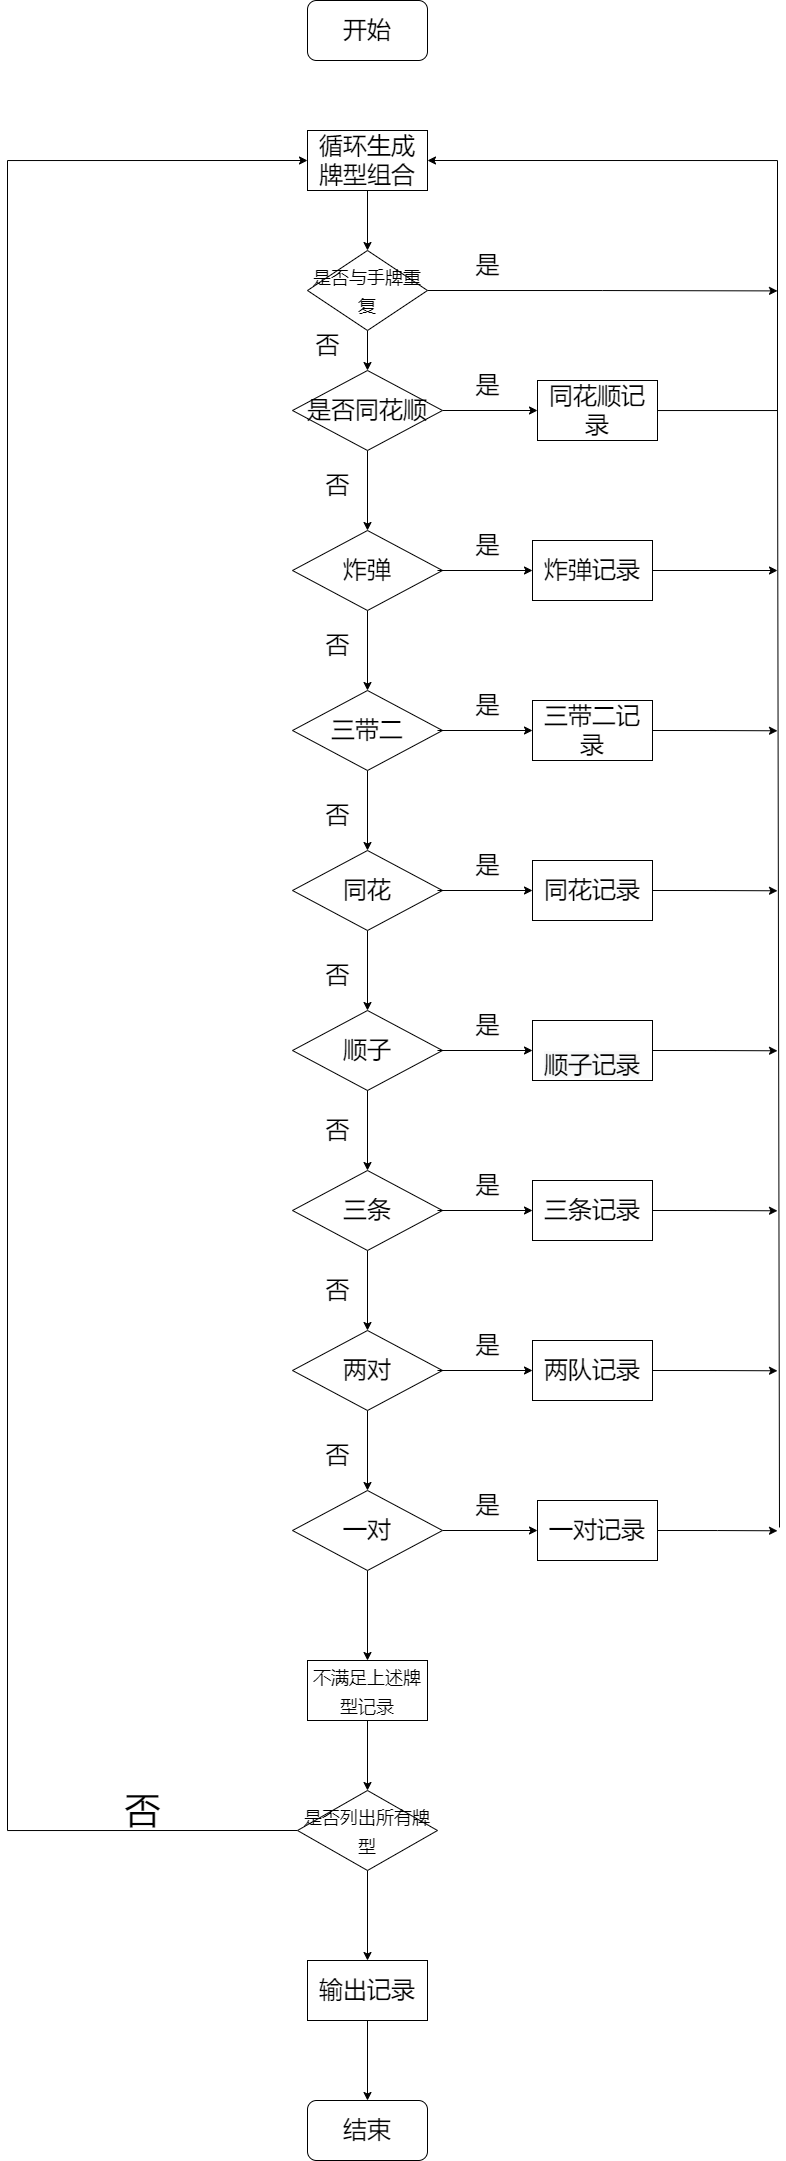

The diagram above was exported from draw.io. Its source (the exported page's mxGraphModel, read from the mxfile embedded in the PNG):
<mxGraphModel dx="1138" dy="1489" grid="1" gridSize="10" guides="1" tooltips="1" connect="1" arrows="1" fold="1" page="1" pageScale="1" pageWidth="1169" pageHeight="827" background="none" math="0" shadow="0">
  <root>
    <mxCell id="0" />
    <mxCell id="1" parent="0" />
    <mxCell id="aYUIWqhxaVnFy7z3v_Du-58" value="&lt;font style=&quot;font-size: 24px&quot;&gt;开始&lt;/font&gt;" style="rounded=1;whiteSpace=wrap;html=1;" parent="1" vertex="1">
      <mxGeometry x="400" y="-90" width="120" height="60" as="geometry" />
    </mxCell>
    <mxCell id="TnJ9ABmzipyDLfuZ6WNr-4" value="" style="edgeStyle=orthogonalEdgeStyle;rounded=0;orthogonalLoop=1;jettySize=auto;html=1;" edge="1" parent="1" source="aYUIWqhxaVnFy7z3v_Du-60" target="TnJ9ABmzipyDLfuZ6WNr-3">
      <mxGeometry relative="1" as="geometry" />
    </mxCell>
    <mxCell id="aYUIWqhxaVnFy7z3v_Du-60" value="循环生成牌型组合" style="rounded=0;whiteSpace=wrap;html=1;fontSize=24;" parent="1" vertex="1">
      <mxGeometry x="400" y="40" width="120" height="60" as="geometry" />
    </mxCell>
    <mxCell id="aYUIWqhxaVnFy7z3v_Du-66" value="" style="edgeStyle=orthogonalEdgeStyle;rounded=0;orthogonalLoop=1;jettySize=auto;html=1;fontSize=24;" parent="1" source="aYUIWqhxaVnFy7z3v_Du-62" target="aYUIWqhxaVnFy7z3v_Du-65" edge="1">
      <mxGeometry relative="1" as="geometry" />
    </mxCell>
    <mxCell id="aYUIWqhxaVnFy7z3v_Du-88" value="" style="edgeStyle=orthogonalEdgeStyle;rounded=0;orthogonalLoop=1;jettySize=auto;html=1;fontSize=24;" parent="1" source="aYUIWqhxaVnFy7z3v_Du-62" target="aYUIWqhxaVnFy7z3v_Du-87" edge="1">
      <mxGeometry relative="1" as="geometry" />
    </mxCell>
    <mxCell id="aYUIWqhxaVnFy7z3v_Du-62" value="是否同花顺" style="rhombus;whiteSpace=wrap;html=1;fontSize=24;" parent="1" vertex="1">
      <mxGeometry x="385" y="280" width="150" height="80" as="geometry" />
    </mxCell>
    <mxCell id="aYUIWqhxaVnFy7z3v_Du-68" value="" style="edgeStyle=orthogonalEdgeStyle;rounded=0;orthogonalLoop=1;jettySize=auto;html=1;fontSize=24;" parent="1" source="aYUIWqhxaVnFy7z3v_Du-65" target="aYUIWqhxaVnFy7z3v_Du-67" edge="1">
      <mxGeometry relative="1" as="geometry" />
    </mxCell>
    <mxCell id="aYUIWqhxaVnFy7z3v_Du-65" value="炸弹" style="rhombus;whiteSpace=wrap;html=1;fontSize=24;" parent="1" vertex="1">
      <mxGeometry x="385" y="440" width="150" height="80" as="geometry" />
    </mxCell>
    <mxCell id="aYUIWqhxaVnFy7z3v_Du-70" value="" style="edgeStyle=orthogonalEdgeStyle;rounded=0;orthogonalLoop=1;jettySize=auto;html=1;fontSize=24;" parent="1" source="aYUIWqhxaVnFy7z3v_Du-67" target="aYUIWqhxaVnFy7z3v_Du-69" edge="1">
      <mxGeometry relative="1" as="geometry" />
    </mxCell>
    <mxCell id="aYUIWqhxaVnFy7z3v_Du-67" value="三带二" style="rhombus;whiteSpace=wrap;html=1;fontSize=24;" parent="1" vertex="1">
      <mxGeometry x="385" y="600" width="150" height="80" as="geometry" />
    </mxCell>
    <mxCell id="aYUIWqhxaVnFy7z3v_Du-72" value="" style="edgeStyle=orthogonalEdgeStyle;rounded=0;orthogonalLoop=1;jettySize=auto;html=1;fontSize=24;" parent="1" source="aYUIWqhxaVnFy7z3v_Du-69" target="aYUIWqhxaVnFy7z3v_Du-71" edge="1">
      <mxGeometry relative="1" as="geometry" />
    </mxCell>
    <mxCell id="aYUIWqhxaVnFy7z3v_Du-69" value="同花" style="rhombus;whiteSpace=wrap;html=1;fontSize=24;" parent="1" vertex="1">
      <mxGeometry x="385" y="760" width="150" height="80" as="geometry" />
    </mxCell>
    <mxCell id="aYUIWqhxaVnFy7z3v_Du-74" value="" style="edgeStyle=orthogonalEdgeStyle;rounded=0;orthogonalLoop=1;jettySize=auto;html=1;fontSize=24;" parent="1" source="aYUIWqhxaVnFy7z3v_Du-71" target="aYUIWqhxaVnFy7z3v_Du-73" edge="1">
      <mxGeometry relative="1" as="geometry" />
    </mxCell>
    <mxCell id="aYUIWqhxaVnFy7z3v_Du-71" value="顺子" style="rhombus;whiteSpace=wrap;html=1;fontSize=24;" parent="1" vertex="1">
      <mxGeometry x="385" y="920" width="150" height="80" as="geometry" />
    </mxCell>
    <mxCell id="aYUIWqhxaVnFy7z3v_Du-76" value="" style="edgeStyle=orthogonalEdgeStyle;rounded=0;orthogonalLoop=1;jettySize=auto;html=1;fontSize=24;" parent="1" source="aYUIWqhxaVnFy7z3v_Du-73" target="aYUIWqhxaVnFy7z3v_Du-75" edge="1">
      <mxGeometry relative="1" as="geometry" />
    </mxCell>
    <mxCell id="aYUIWqhxaVnFy7z3v_Du-73" value="三条" style="rhombus;whiteSpace=wrap;html=1;fontSize=24;" parent="1" vertex="1">
      <mxGeometry x="385" y="1080" width="150" height="80" as="geometry" />
    </mxCell>
    <mxCell id="aYUIWqhxaVnFy7z3v_Du-78" value="" style="edgeStyle=orthogonalEdgeStyle;rounded=0;orthogonalLoop=1;jettySize=auto;html=1;fontSize=24;" parent="1" source="aYUIWqhxaVnFy7z3v_Du-75" target="aYUIWqhxaVnFy7z3v_Du-77" edge="1">
      <mxGeometry relative="1" as="geometry" />
    </mxCell>
    <mxCell id="aYUIWqhxaVnFy7z3v_Du-75" value="两对" style="rhombus;whiteSpace=wrap;html=1;fontSize=24;" parent="1" vertex="1">
      <mxGeometry x="385" y="1240" width="150" height="80" as="geometry" />
    </mxCell>
    <mxCell id="aYUIWqhxaVnFy7z3v_Du-103" value="" style="edgeStyle=orthogonalEdgeStyle;rounded=0;orthogonalLoop=1;jettySize=auto;html=1;fontSize=24;" parent="1" source="aYUIWqhxaVnFy7z3v_Du-77" target="aYUIWqhxaVnFy7z3v_Du-102" edge="1">
      <mxGeometry relative="1" as="geometry" />
    </mxCell>
    <mxCell id="aYUIWqhxaVnFy7z3v_Du-113" value="" style="edgeStyle=orthogonalEdgeStyle;rounded=0;orthogonalLoop=1;jettySize=auto;html=1;fontSize=24;" parent="1" source="aYUIWqhxaVnFy7z3v_Du-77" target="aYUIWqhxaVnFy7z3v_Du-112" edge="1">
      <mxGeometry relative="1" as="geometry" />
    </mxCell>
    <mxCell id="aYUIWqhxaVnFy7z3v_Du-77" value="一对" style="rhombus;whiteSpace=wrap;html=1;fontSize=24;" parent="1" vertex="1">
      <mxGeometry x="385" y="1400" width="150" height="80" as="geometry" />
    </mxCell>
    <mxCell id="aYUIWqhxaVnFy7z3v_Du-85" value="否" style="text;html=1;align=center;verticalAlign=middle;resizable=0;points=[];autosize=1;strokeColor=none;fillColor=none;fontSize=24;" parent="1" vertex="1">
      <mxGeometry x="410" y="1185" width="40" height="30" as="geometry" />
    </mxCell>
    <mxCell id="aYUIWqhxaVnFy7z3v_Du-86" value="否" style="text;html=1;align=center;verticalAlign=middle;resizable=0;points=[];autosize=1;strokeColor=none;fillColor=none;fontSize=24;" parent="1" vertex="1">
      <mxGeometry x="410" y="1350" width="40" height="30" as="geometry" />
    </mxCell>
    <mxCell id="aYUIWqhxaVnFy7z3v_Du-124" style="edgeStyle=orthogonalEdgeStyle;rounded=0;orthogonalLoop=1;jettySize=auto;html=1;entryX=1;entryY=0.5;entryDx=0;entryDy=0;fontSize=36;" parent="1" source="aYUIWqhxaVnFy7z3v_Du-87" target="aYUIWqhxaVnFy7z3v_Du-60" edge="1">
      <mxGeometry relative="1" as="geometry">
        <Array as="points">
          <mxPoint x="870" y="320" />
          <mxPoint x="870" y="70" />
        </Array>
      </mxGeometry>
    </mxCell>
    <mxCell id="aYUIWqhxaVnFy7z3v_Du-87" value="同花顺记录" style="whiteSpace=wrap;html=1;fontSize=24;" parent="1" vertex="1">
      <mxGeometry x="630" y="290" width="120" height="60" as="geometry" />
    </mxCell>
    <mxCell id="aYUIWqhxaVnFy7z3v_Du-90" value="" style="edgeStyle=orthogonalEdgeStyle;rounded=0;orthogonalLoop=1;jettySize=auto;html=1;fontSize=24;" parent="1" target="aYUIWqhxaVnFy7z3v_Du-91" edge="1">
      <mxGeometry relative="1" as="geometry">
        <mxPoint x="530" y="480" as="sourcePoint" />
      </mxGeometry>
    </mxCell>
    <mxCell id="aYUIWqhxaVnFy7z3v_Du-126" style="edgeStyle=orthogonalEdgeStyle;rounded=0;orthogonalLoop=1;jettySize=auto;html=1;exitX=1;exitY=0.5;exitDx=0;exitDy=0;fontSize=36;" parent="1" source="aYUIWqhxaVnFy7z3v_Du-91" edge="1">
      <mxGeometry relative="1" as="geometry">
        <mxPoint x="870" y="480" as="targetPoint" />
      </mxGeometry>
    </mxCell>
    <mxCell id="aYUIWqhxaVnFy7z3v_Du-91" value="&lt;span&gt;炸弹记录&lt;/span&gt;" style="whiteSpace=wrap;html=1;fontSize=24;" parent="1" vertex="1">
      <mxGeometry x="625" y="450" width="120" height="60" as="geometry" />
    </mxCell>
    <mxCell id="aYUIWqhxaVnFy7z3v_Du-92" value="" style="edgeStyle=orthogonalEdgeStyle;rounded=0;orthogonalLoop=1;jettySize=auto;html=1;fontSize=24;" parent="1" target="aYUIWqhxaVnFy7z3v_Du-93" edge="1">
      <mxGeometry relative="1" as="geometry">
        <mxPoint x="530" y="640" as="sourcePoint" />
      </mxGeometry>
    </mxCell>
    <mxCell id="aYUIWqhxaVnFy7z3v_Du-127" style="edgeStyle=orthogonalEdgeStyle;rounded=0;orthogonalLoop=1;jettySize=auto;html=1;exitX=1;exitY=0.5;exitDx=0;exitDy=0;fontSize=36;" parent="1" source="aYUIWqhxaVnFy7z3v_Du-93" edge="1">
      <mxGeometry relative="1" as="geometry">
        <mxPoint x="870" y="640.2857142857144" as="targetPoint" />
      </mxGeometry>
    </mxCell>
    <mxCell id="aYUIWqhxaVnFy7z3v_Du-93" value="&lt;span&gt;三带二记录&lt;/span&gt;" style="whiteSpace=wrap;html=1;fontSize=24;" parent="1" vertex="1">
      <mxGeometry x="625" y="610" width="120" height="60" as="geometry" />
    </mxCell>
    <mxCell id="aYUIWqhxaVnFy7z3v_Du-94" value="" style="edgeStyle=orthogonalEdgeStyle;rounded=0;orthogonalLoop=1;jettySize=auto;html=1;fontSize=24;" parent="1" target="aYUIWqhxaVnFy7z3v_Du-95" edge="1">
      <mxGeometry relative="1" as="geometry">
        <mxPoint x="530" y="800" as="sourcePoint" />
      </mxGeometry>
    </mxCell>
    <mxCell id="aYUIWqhxaVnFy7z3v_Du-132" style="edgeStyle=orthogonalEdgeStyle;rounded=0;orthogonalLoop=1;jettySize=auto;html=1;exitX=1;exitY=0.5;exitDx=0;exitDy=0;fontSize=36;" parent="1" source="aYUIWqhxaVnFy7z3v_Du-95" edge="1">
      <mxGeometry relative="1" as="geometry">
        <mxPoint x="870" y="800.2857142857144" as="targetPoint" />
      </mxGeometry>
    </mxCell>
    <mxCell id="aYUIWqhxaVnFy7z3v_Du-95" value="&lt;span&gt;同花记录&lt;/span&gt;" style="whiteSpace=wrap;html=1;fontSize=24;" parent="1" vertex="1">
      <mxGeometry x="625" y="770" width="120" height="60" as="geometry" />
    </mxCell>
    <mxCell id="aYUIWqhxaVnFy7z3v_Du-96" value="" style="edgeStyle=orthogonalEdgeStyle;rounded=0;orthogonalLoop=1;jettySize=auto;html=1;fontSize=24;" parent="1" target="aYUIWqhxaVnFy7z3v_Du-97" edge="1">
      <mxGeometry relative="1" as="geometry">
        <mxPoint x="530" y="960" as="sourcePoint" />
      </mxGeometry>
    </mxCell>
    <mxCell id="aYUIWqhxaVnFy7z3v_Du-133" style="edgeStyle=orthogonalEdgeStyle;rounded=0;orthogonalLoop=1;jettySize=auto;html=1;exitX=1;exitY=0.5;exitDx=0;exitDy=0;fontSize=36;" parent="1" source="aYUIWqhxaVnFy7z3v_Du-97" edge="1">
      <mxGeometry relative="1" as="geometry">
        <mxPoint x="870" y="960.2857142857142" as="targetPoint" />
      </mxGeometry>
    </mxCell>
    <mxCell id="aYUIWqhxaVnFy7z3v_Du-97" value="&lt;br&gt;&lt;span style=&quot;color: rgb(0 , 0 , 0) ; font-family: &amp;#34;helvetica&amp;#34; ; font-size: 24px ; font-style: normal ; font-weight: 400 ; letter-spacing: normal ; text-align: center ; text-indent: 0px ; text-transform: none ; word-spacing: 0px ; background-color: rgb(248 , 249 , 250) ; display: inline ; float: none&quot;&gt;顺子记录&lt;/span&gt;&lt;br&gt;" style="whiteSpace=wrap;html=1;fontSize=24;" parent="1" vertex="1">
      <mxGeometry x="625" y="930" width="120" height="60" as="geometry" />
    </mxCell>
    <mxCell id="aYUIWqhxaVnFy7z3v_Du-98" value="" style="edgeStyle=orthogonalEdgeStyle;rounded=0;orthogonalLoop=1;jettySize=auto;html=1;fontSize=24;" parent="1" target="aYUIWqhxaVnFy7z3v_Du-99" edge="1">
      <mxGeometry relative="1" as="geometry">
        <mxPoint x="530" y="1120" as="sourcePoint" />
      </mxGeometry>
    </mxCell>
    <mxCell id="aYUIWqhxaVnFy7z3v_Du-134" style="edgeStyle=orthogonalEdgeStyle;rounded=0;orthogonalLoop=1;jettySize=auto;html=1;exitX=1;exitY=0.5;exitDx=0;exitDy=0;fontSize=36;" parent="1" source="aYUIWqhxaVnFy7z3v_Du-99" edge="1">
      <mxGeometry relative="1" as="geometry">
        <mxPoint x="870" y="1120.2857142857142" as="targetPoint" />
      </mxGeometry>
    </mxCell>
    <mxCell id="aYUIWqhxaVnFy7z3v_Du-99" value="&lt;span&gt;三条记录&lt;/span&gt;" style="whiteSpace=wrap;html=1;fontSize=24;" parent="1" vertex="1">
      <mxGeometry x="625" y="1090" width="120" height="60" as="geometry" />
    </mxCell>
    <mxCell id="aYUIWqhxaVnFy7z3v_Du-100" value="" style="edgeStyle=orthogonalEdgeStyle;rounded=0;orthogonalLoop=1;jettySize=auto;html=1;fontSize=24;" parent="1" target="aYUIWqhxaVnFy7z3v_Du-101" edge="1">
      <mxGeometry relative="1" as="geometry">
        <mxPoint x="530" y="1280" as="sourcePoint" />
      </mxGeometry>
    </mxCell>
    <mxCell id="aYUIWqhxaVnFy7z3v_Du-135" style="edgeStyle=orthogonalEdgeStyle;rounded=0;orthogonalLoop=1;jettySize=auto;html=1;exitX=1;exitY=0.5;exitDx=0;exitDy=0;fontSize=36;" parent="1" source="aYUIWqhxaVnFy7z3v_Du-101" edge="1">
      <mxGeometry relative="1" as="geometry">
        <mxPoint x="870" y="1280.2857142857142" as="targetPoint" />
      </mxGeometry>
    </mxCell>
    <mxCell id="aYUIWqhxaVnFy7z3v_Du-101" value="&lt;span&gt;两队记录&lt;/span&gt;" style="whiteSpace=wrap;html=1;fontSize=24;" parent="1" vertex="1">
      <mxGeometry x="625" y="1250" width="120" height="60" as="geometry" />
    </mxCell>
    <mxCell id="aYUIWqhxaVnFy7z3v_Du-136" style="edgeStyle=orthogonalEdgeStyle;rounded=0;orthogonalLoop=1;jettySize=auto;html=1;exitX=1;exitY=0.5;exitDx=0;exitDy=0;fontSize=36;" parent="1" source="aYUIWqhxaVnFy7z3v_Du-102" edge="1">
      <mxGeometry relative="1" as="geometry">
        <mxPoint x="870" y="1440.2857142857147" as="targetPoint" />
      </mxGeometry>
    </mxCell>
    <mxCell id="aYUIWqhxaVnFy7z3v_Du-102" value="&lt;span&gt;一对记录&lt;/span&gt;" style="whiteSpace=wrap;html=1;fontSize=24;" parent="1" vertex="1">
      <mxGeometry x="630" y="1410" width="120" height="60" as="geometry" />
    </mxCell>
    <mxCell id="aYUIWqhxaVnFy7z3v_Du-104" value="是" style="text;html=1;align=center;verticalAlign=middle;resizable=0;points=[];autosize=1;strokeColor=none;fillColor=none;fontSize=24;" parent="1" vertex="1">
      <mxGeometry x="560" y="280" width="40" height="30" as="geometry" />
    </mxCell>
    <mxCell id="aYUIWqhxaVnFy7z3v_Du-105" value="是" style="text;html=1;align=center;verticalAlign=middle;resizable=0;points=[];autosize=1;strokeColor=none;fillColor=none;fontSize=24;" parent="1" vertex="1">
      <mxGeometry x="560" y="440" width="40" height="30" as="geometry" />
    </mxCell>
    <mxCell id="aYUIWqhxaVnFy7z3v_Du-106" value="是" style="text;html=1;align=center;verticalAlign=middle;resizable=0;points=[];autosize=1;strokeColor=none;fillColor=none;fontSize=24;" parent="1" vertex="1">
      <mxGeometry x="560" y="600" width="40" height="30" as="geometry" />
    </mxCell>
    <mxCell id="aYUIWqhxaVnFy7z3v_Du-107" value="是" style="text;html=1;align=center;verticalAlign=middle;resizable=0;points=[];autosize=1;strokeColor=none;fillColor=none;fontSize=24;" parent="1" vertex="1">
      <mxGeometry x="560" y="760" width="40" height="30" as="geometry" />
    </mxCell>
    <mxCell id="aYUIWqhxaVnFy7z3v_Du-108" value="是" style="text;html=1;align=center;verticalAlign=middle;resizable=0;points=[];autosize=1;strokeColor=none;fillColor=none;fontSize=24;" parent="1" vertex="1">
      <mxGeometry x="560" y="920" width="40" height="30" as="geometry" />
    </mxCell>
    <mxCell id="aYUIWqhxaVnFy7z3v_Du-109" value="是" style="text;html=1;align=center;verticalAlign=middle;resizable=0;points=[];autosize=1;strokeColor=none;fillColor=none;fontSize=24;" parent="1" vertex="1">
      <mxGeometry x="560" y="1080" width="40" height="30" as="geometry" />
    </mxCell>
    <mxCell id="aYUIWqhxaVnFy7z3v_Du-110" value="是" style="text;html=1;align=center;verticalAlign=middle;resizable=0;points=[];autosize=1;strokeColor=none;fillColor=none;fontSize=24;" parent="1" vertex="1">
      <mxGeometry x="560" y="1240" width="40" height="30" as="geometry" />
    </mxCell>
    <mxCell id="aYUIWqhxaVnFy7z3v_Du-111" value="是" style="text;html=1;align=center;verticalAlign=middle;resizable=0;points=[];autosize=1;strokeColor=none;fillColor=none;fontSize=24;" parent="1" vertex="1">
      <mxGeometry x="560" y="1400" width="40" height="30" as="geometry" />
    </mxCell>
    <mxCell id="aYUIWqhxaVnFy7z3v_Du-115" value="" style="edgeStyle=orthogonalEdgeStyle;rounded=0;orthogonalLoop=1;jettySize=auto;html=1;fontSize=24;" parent="1" source="aYUIWqhxaVnFy7z3v_Du-112" target="aYUIWqhxaVnFy7z3v_Du-114" edge="1">
      <mxGeometry relative="1" as="geometry" />
    </mxCell>
    <mxCell id="aYUIWqhxaVnFy7z3v_Du-112" value="&lt;font style=&quot;font-size: 18px&quot;&gt;不满足上述牌型记录&lt;/font&gt;" style="whiteSpace=wrap;html=1;fontSize=24;" parent="1" vertex="1">
      <mxGeometry x="400" y="1570" width="120" height="60" as="geometry" />
    </mxCell>
    <mxCell id="aYUIWqhxaVnFy7z3v_Du-120" style="edgeStyle=orthogonalEdgeStyle;rounded=0;orthogonalLoop=1;jettySize=auto;html=1;exitX=0;exitY=0.5;exitDx=0;exitDy=0;entryX=0;entryY=0.5;entryDx=0;entryDy=0;fontSize=24;" parent="1" source="aYUIWqhxaVnFy7z3v_Du-114" target="aYUIWqhxaVnFy7z3v_Du-60" edge="1">
      <mxGeometry relative="1" as="geometry">
        <Array as="points">
          <mxPoint x="100" y="1740" />
          <mxPoint x="100" y="70" />
        </Array>
      </mxGeometry>
    </mxCell>
    <mxCell id="aYUIWqhxaVnFy7z3v_Du-123" value="" style="edgeStyle=orthogonalEdgeStyle;rounded=0;orthogonalLoop=1;jettySize=auto;html=1;fontSize=36;" parent="1" source="aYUIWqhxaVnFy7z3v_Du-114" target="aYUIWqhxaVnFy7z3v_Du-122" edge="1">
      <mxGeometry relative="1" as="geometry" />
    </mxCell>
    <mxCell id="aYUIWqhxaVnFy7z3v_Du-114" value="&lt;font style=&quot;font-size: 18px&quot;&gt;是否列出所有牌型&lt;/font&gt;" style="rhombus;whiteSpace=wrap;html=1;fontSize=24;" parent="1" vertex="1">
      <mxGeometry x="390" y="1700" width="140" height="80" as="geometry" />
    </mxCell>
    <mxCell id="aYUIWqhxaVnFy7z3v_Du-121" value="&lt;font style=&quot;font-size: 36px&quot;&gt;否&lt;/font&gt;" style="text;html=1;align=center;verticalAlign=middle;resizable=0;points=[];autosize=1;strokeColor=none;fillColor=none;fontSize=24;" parent="1" vertex="1">
      <mxGeometry x="210" y="1700" width="50" height="40" as="geometry" />
    </mxCell>
    <mxCell id="aYUIWqhxaVnFy7z3v_Du-146" value="" style="edgeStyle=orthogonalEdgeStyle;rounded=0;orthogonalLoop=1;jettySize=auto;html=1;fontSize=18;" parent="1" source="aYUIWqhxaVnFy7z3v_Du-122" target="aYUIWqhxaVnFy7z3v_Du-145" edge="1">
      <mxGeometry relative="1" as="geometry" />
    </mxCell>
    <mxCell id="aYUIWqhxaVnFy7z3v_Du-122" value="输出记录" style="whiteSpace=wrap;html=1;fontSize=24;" parent="1" vertex="1">
      <mxGeometry x="400" y="1870" width="120" height="60" as="geometry" />
    </mxCell>
    <mxCell id="aYUIWqhxaVnFy7z3v_Du-125" value="" style="endArrow=none;html=1;rounded=0;fontSize=36;" parent="1" edge="1">
      <mxGeometry width="50" height="50" relative="1" as="geometry">
        <mxPoint x="872" y="1437" as="sourcePoint" />
        <mxPoint x="870" y="318.57" as="targetPoint" />
      </mxGeometry>
    </mxCell>
    <mxCell id="aYUIWqhxaVnFy7z3v_Du-140" value="否" style="text;html=1;align=center;verticalAlign=middle;resizable=0;points=[];autosize=1;strokeColor=none;fillColor=none;fontSize=24;" parent="1" vertex="1">
      <mxGeometry x="410" y="870" width="40" height="30" as="geometry" />
    </mxCell>
    <mxCell id="aYUIWqhxaVnFy7z3v_Du-141" value="否" style="text;html=1;align=center;verticalAlign=middle;resizable=0;points=[];autosize=1;strokeColor=none;fillColor=none;fontSize=24;" parent="1" vertex="1">
      <mxGeometry x="410" y="1025" width="40" height="30" as="geometry" />
    </mxCell>
    <mxCell id="aYUIWqhxaVnFy7z3v_Du-142" value="否" style="text;html=1;align=center;verticalAlign=middle;resizable=0;points=[];autosize=1;strokeColor=none;fillColor=none;fontSize=24;" parent="1" vertex="1">
      <mxGeometry x="410" y="380" width="40" height="30" as="geometry" />
    </mxCell>
    <mxCell id="aYUIWqhxaVnFy7z3v_Du-143" value="否" style="text;html=1;align=center;verticalAlign=middle;resizable=0;points=[];autosize=1;strokeColor=none;fillColor=none;fontSize=24;" parent="1" vertex="1">
      <mxGeometry x="410" y="540" width="40" height="30" as="geometry" />
    </mxCell>
    <mxCell id="aYUIWqhxaVnFy7z3v_Du-144" value="否" style="text;html=1;align=center;verticalAlign=middle;resizable=0;points=[];autosize=1;strokeColor=none;fillColor=none;fontSize=24;" parent="1" vertex="1">
      <mxGeometry x="410" y="710" width="40" height="30" as="geometry" />
    </mxCell>
    <mxCell id="aYUIWqhxaVnFy7z3v_Du-145" value="结束" style="rounded=1;whiteSpace=wrap;html=1;fontSize=24;" parent="1" vertex="1">
      <mxGeometry x="400" y="2010" width="120" height="60" as="geometry" />
    </mxCell>
    <mxCell id="TnJ9ABmzipyDLfuZ6WNr-5" style="edgeStyle=orthogonalEdgeStyle;rounded=0;orthogonalLoop=1;jettySize=auto;html=1;exitX=0.5;exitY=1;exitDx=0;exitDy=0;entryX=0.5;entryY=0;entryDx=0;entryDy=0;" edge="1" parent="1" source="TnJ9ABmzipyDLfuZ6WNr-3" target="aYUIWqhxaVnFy7z3v_Du-62">
      <mxGeometry relative="1" as="geometry" />
    </mxCell>
    <mxCell id="TnJ9ABmzipyDLfuZ6WNr-7" style="edgeStyle=orthogonalEdgeStyle;rounded=0;orthogonalLoop=1;jettySize=auto;html=1;exitX=1;exitY=0.5;exitDx=0;exitDy=0;" edge="1" parent="1" source="TnJ9ABmzipyDLfuZ6WNr-3">
      <mxGeometry relative="1" as="geometry">
        <mxPoint x="870" y="200.4000000000001" as="targetPoint" />
      </mxGeometry>
    </mxCell>
    <mxCell id="TnJ9ABmzipyDLfuZ6WNr-3" value="&lt;font style=&quot;font-size: 18px&quot;&gt;是否与手牌重复&lt;/font&gt;" style="rhombus;whiteSpace=wrap;html=1;fontSize=24;rounded=0;" vertex="1" parent="1">
      <mxGeometry x="400" y="160" width="120" height="80" as="geometry" />
    </mxCell>
    <mxCell id="TnJ9ABmzipyDLfuZ6WNr-6" value="否" style="text;html=1;align=center;verticalAlign=middle;resizable=0;points=[];autosize=1;strokeColor=none;fillColor=none;fontSize=24;" vertex="1" parent="1">
      <mxGeometry x="400" y="240" width="40" height="30" as="geometry" />
    </mxCell>
    <mxCell id="TnJ9ABmzipyDLfuZ6WNr-8" value="是" style="text;html=1;align=center;verticalAlign=middle;resizable=0;points=[];autosize=1;strokeColor=none;fillColor=none;fontSize=24;" vertex="1" parent="1">
      <mxGeometry x="560" y="160" width="40" height="30" as="geometry" />
    </mxCell>
  </root>
</mxGraphModel>